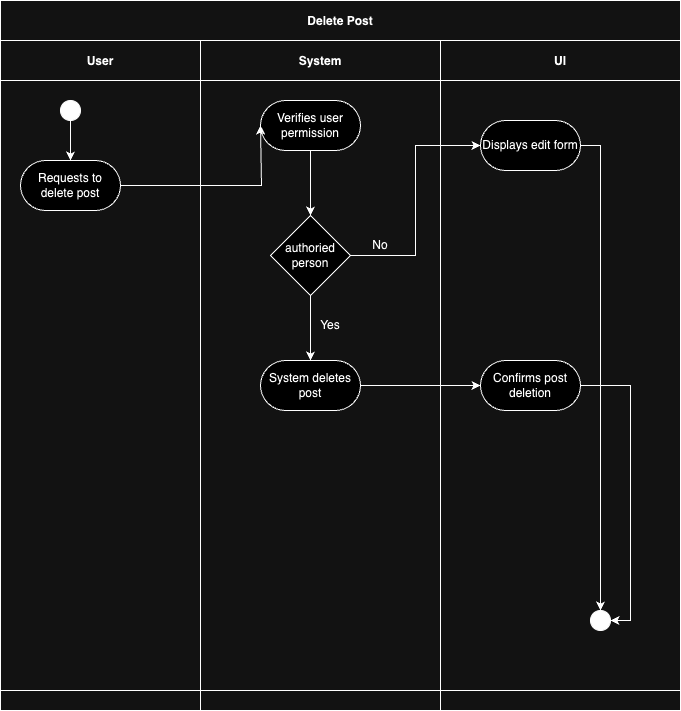

The diagram above was exported from draw.io. Its source (the exported page's mxGraphModel, read from the mxfile embedded in the PNG):
<mxGraphModel dx="929" dy="1651" grid="1" gridSize="10" guides="1" tooltips="1" connect="1" arrows="1" fold="1" page="1" pageScale="1" pageWidth="850" pageHeight="1100" math="0" shadow="0">
  <root>
    <mxCell id="0" />
    <mxCell id="1" parent="0" />
    <mxCell id="3nuBFxr9cyL0pnOWT2aG-1" value="Delete Post" style="shape=table;childLayout=tableLayout;startSize=40;collapsible=0;recursiveResize=0;expand=0;fillColor=none;fontStyle=1" parent="1" vertex="1">
      <mxGeometry x="80" y="-50" width="680" height="710" as="geometry" />
    </mxCell>
    <mxCell id="3nuBFxr9cyL0pnOWT2aG-3" value="" style="shape=tableRow;horizontal=0;swimlaneHead=0;swimlaneBody=0;top=0;left=0;bottom=0;right=0;fillColor=none;points=[[0,0.5],[1,0.5]];portConstraint=eastwest;startSize=0;collapsible=0;recursiveResize=0;expand=0;fontStyle=1;" parent="3nuBFxr9cyL0pnOWT2aG-1" vertex="1">
      <mxGeometry y="40" width="680" height="650" as="geometry" />
    </mxCell>
    <mxCell id="3nuBFxr9cyL0pnOWT2aG-4" value="User" style="swimlane;swimlaneHead=0;swimlaneBody=0;connectable=0;fillColor=none;startSize=40;collapsible=0;recursiveResize=0;expand=0;fontStyle=1;" parent="3nuBFxr9cyL0pnOWT2aG-3" vertex="1">
      <mxGeometry width="200" height="650" as="geometry">
        <mxRectangle width="200" height="650" as="alternateBounds" />
      </mxGeometry>
    </mxCell>
    <mxCell id="3nuBFxr9cyL0pnOWT2aG-6" value="Requests to delete post" style="rounded=1;whiteSpace=wrap;html=1;arcSize=50;" parent="3nuBFxr9cyL0pnOWT2aG-4" vertex="1">
      <mxGeometry x="20" y="120" width="100" height="50" as="geometry" />
    </mxCell>
    <mxCell id="cMgoUswz2LgmYw_leQH--2" style="edgeStyle=orthogonalEdgeStyle;rounded=0;orthogonalLoop=1;jettySize=auto;html=1;exitX=0.5;exitY=1;exitDx=0;exitDy=0;entryX=0.5;entryY=0;entryDx=0;entryDy=0;" parent="3nuBFxr9cyL0pnOWT2aG-4" source="cMgoUswz2LgmYw_leQH--1" target="3nuBFxr9cyL0pnOWT2aG-6" edge="1">
      <mxGeometry relative="1" as="geometry" />
    </mxCell>
    <mxCell id="cMgoUswz2LgmYw_leQH--1" value="" style="ellipse;whiteSpace=wrap;html=1;aspect=fixed;fillColor=#000000;" parent="3nuBFxr9cyL0pnOWT2aG-4" vertex="1">
      <mxGeometry x="60" y="60" width="20" height="20" as="geometry" />
    </mxCell>
    <mxCell id="3nuBFxr9cyL0pnOWT2aG-8" value="System" style="swimlane;swimlaneHead=0;swimlaneBody=0;connectable=0;fillColor=none;startSize=40;collapsible=0;recursiveResize=0;expand=0;fontStyle=1;" parent="3nuBFxr9cyL0pnOWT2aG-3" vertex="1">
      <mxGeometry x="200" width="240" height="650" as="geometry">
        <mxRectangle width="240" height="650" as="alternateBounds" />
      </mxGeometry>
    </mxCell>
    <mxCell id="ERB7TbYtws2_lOnylTK9-4" style="edgeStyle=orthogonalEdgeStyle;rounded=0;orthogonalLoop=1;jettySize=auto;html=1;exitX=0.5;exitY=1;exitDx=0;exitDy=0;entryX=0.5;entryY=0;entryDx=0;entryDy=0;" parent="3nuBFxr9cyL0pnOWT2aG-8" source="BmO_mdr55dDM5FDUW4BT-15" target="BmO_mdr55dDM5FDUW4BT-16" edge="1">
      <mxGeometry relative="1" as="geometry" />
    </mxCell>
    <mxCell id="BmO_mdr55dDM5FDUW4BT-15" value="Verifies user permission" style="rounded=1;whiteSpace=wrap;html=1;arcSize=50;" parent="3nuBFxr9cyL0pnOWT2aG-8" vertex="1">
      <mxGeometry x="60" y="60" width="100" height="50" as="geometry" />
    </mxCell>
    <mxCell id="D-eky-fVEMgRk9sWe1f2-1" style="edgeStyle=orthogonalEdgeStyle;rounded=0;orthogonalLoop=1;jettySize=auto;html=1;exitX=0.5;exitY=1;exitDx=0;exitDy=0;" parent="3nuBFxr9cyL0pnOWT2aG-8" source="BmO_mdr55dDM5FDUW4BT-16" target="BmO_mdr55dDM5FDUW4BT-13" edge="1">
      <mxGeometry relative="1" as="geometry" />
    </mxCell>
    <mxCell id="BmO_mdr55dDM5FDUW4BT-16" value="authoried person" style="rhombus;whiteSpace=wrap;html=1;" parent="3nuBFxr9cyL0pnOWT2aG-8" vertex="1">
      <mxGeometry x="70" y="175" width="80" height="80" as="geometry" />
    </mxCell>
    <mxCell id="ERB7TbYtws2_lOnylTK9-28" value="No" style="text;html=1;align=center;verticalAlign=middle;whiteSpace=wrap;rounded=0;" parent="3nuBFxr9cyL0pnOWT2aG-8" vertex="1">
      <mxGeometry x="150" y="190" width="60" height="30" as="geometry" />
    </mxCell>
    <mxCell id="ERB7TbYtws2_lOnylTK9-29" value="Yes" style="text;html=1;align=center;verticalAlign=middle;whiteSpace=wrap;rounded=0;" parent="3nuBFxr9cyL0pnOWT2aG-8" vertex="1">
      <mxGeometry x="100" y="270" width="60" height="30" as="geometry" />
    </mxCell>
    <mxCell id="BmO_mdr55dDM5FDUW4BT-13" value="System deletes post" style="rounded=1;whiteSpace=wrap;html=1;arcSize=50;" parent="3nuBFxr9cyL0pnOWT2aG-8" vertex="1">
      <mxGeometry x="60" y="320" width="100" height="50" as="geometry" />
    </mxCell>
    <mxCell id="3nuBFxr9cyL0pnOWT2aG-11" value="UI" style="swimlane;swimlaneHead=0;swimlaneBody=0;connectable=0;fillColor=none;startSize=40;collapsible=0;recursiveResize=0;expand=0;fontStyle=1;" parent="3nuBFxr9cyL0pnOWT2aG-3" vertex="1">
      <mxGeometry x="440" width="240" height="650" as="geometry">
        <mxRectangle width="240" height="650" as="alternateBounds" />
      </mxGeometry>
    </mxCell>
    <mxCell id="D-eky-fVEMgRk9sWe1f2-4" style="edgeStyle=orthogonalEdgeStyle;rounded=0;orthogonalLoop=1;jettySize=auto;html=1;exitX=1;exitY=0.5;exitDx=0;exitDy=0;entryX=1;entryY=0.5;entryDx=0;entryDy=0;" parent="3nuBFxr9cyL0pnOWT2aG-11" source="BmO_mdr55dDM5FDUW4BT-18" target="BmO_mdr55dDM5FDUW4BT-23" edge="1">
      <mxGeometry relative="1" as="geometry" />
    </mxCell>
    <mxCell id="BmO_mdr55dDM5FDUW4BT-18" value="Confirms post deletion" style="rounded=1;whiteSpace=wrap;html=1;arcSize=50;" parent="3nuBFxr9cyL0pnOWT2aG-11" vertex="1">
      <mxGeometry x="40" y="320" width="100" height="50" as="geometry" />
    </mxCell>
    <mxCell id="BmO_mdr55dDM5FDUW4BT-23" value="" style="ellipse;whiteSpace=wrap;html=1;aspect=fixed;fillColor=#000000;" parent="3nuBFxr9cyL0pnOWT2aG-11" vertex="1">
      <mxGeometry x="150" y="570" width="20" height="20" as="geometry" />
    </mxCell>
    <mxCell id="D-eky-fVEMgRk9sWe1f2-5" style="edgeStyle=orthogonalEdgeStyle;rounded=0;orthogonalLoop=1;jettySize=auto;html=1;exitX=1;exitY=0.5;exitDx=0;exitDy=0;entryX=0.5;entryY=0;entryDx=0;entryDy=0;" parent="3nuBFxr9cyL0pnOWT2aG-11" source="BmO_mdr55dDM5FDUW4BT-17" target="BmO_mdr55dDM5FDUW4BT-23" edge="1">
      <mxGeometry relative="1" as="geometry" />
    </mxCell>
    <mxCell id="BmO_mdr55dDM5FDUW4BT-17" value="Displays edit form" style="rounded=1;whiteSpace=wrap;html=1;arcSize=50;" parent="3nuBFxr9cyL0pnOWT2aG-11" vertex="1">
      <mxGeometry x="40" y="80" width="100" height="50" as="geometry" />
    </mxCell>
    <mxCell id="BmO_mdr55dDM5FDUW4BT-4" style="edgeStyle=orthogonalEdgeStyle;rounded=0;orthogonalLoop=1;jettySize=auto;html=1;entryX=0;entryY=0.5;entryDx=0;entryDy=0;" parent="3nuBFxr9cyL0pnOWT2aG-3" source="3nuBFxr9cyL0pnOWT2aG-6" edge="1">
      <mxGeometry relative="1" as="geometry">
        <mxPoint x="260" y="85" as="targetPoint" />
        <Array as="points">
          <mxPoint x="261" y="145" />
        </Array>
      </mxGeometry>
    </mxCell>
    <mxCell id="ERB7TbYtws2_lOnylTK9-6" style="edgeStyle=orthogonalEdgeStyle;rounded=0;orthogonalLoop=1;jettySize=auto;html=1;exitX=1;exitY=0.5;exitDx=0;exitDy=0;entryX=0;entryY=0.5;entryDx=0;entryDy=0;" parent="3nuBFxr9cyL0pnOWT2aG-3" source="BmO_mdr55dDM5FDUW4BT-16" target="BmO_mdr55dDM5FDUW4BT-17" edge="1">
      <mxGeometry relative="1" as="geometry" />
    </mxCell>
    <mxCell id="cMgoUswz2LgmYw_leQH--3" style="edgeStyle=orthogonalEdgeStyle;rounded=0;orthogonalLoop=1;jettySize=auto;html=1;exitX=1;exitY=0.5;exitDx=0;exitDy=0;" parent="3nuBFxr9cyL0pnOWT2aG-3" source="BmO_mdr55dDM5FDUW4BT-13" target="BmO_mdr55dDM5FDUW4BT-18" edge="1">
      <mxGeometry relative="1" as="geometry" />
    </mxCell>
    <mxCell id="3nuBFxr9cyL0pnOWT2aG-15" value="" style="shape=tableRow;horizontal=0;swimlaneHead=0;swimlaneBody=0;top=0;left=0;bottom=0;right=0;fillColor=none;points=[[0,0.5],[1,0.5]];portConstraint=eastwest;startSize=0;collapsible=0;recursiveResize=0;expand=0;fontStyle=1;" parent="3nuBFxr9cyL0pnOWT2aG-1" vertex="1">
      <mxGeometry y="690" width="680" height="20" as="geometry" />
    </mxCell>
    <mxCell id="3nuBFxr9cyL0pnOWT2aG-16" value="" style="swimlane;swimlaneHead=0;swimlaneBody=0;connectable=0;fillColor=none;startSize=0;collapsible=0;recursiveResize=0;expand=0;fontStyle=1;" parent="3nuBFxr9cyL0pnOWT2aG-15" vertex="1">
      <mxGeometry width="200" height="20" as="geometry">
        <mxRectangle width="200" height="20" as="alternateBounds" />
      </mxGeometry>
    </mxCell>
    <mxCell id="3nuBFxr9cyL0pnOWT2aG-18" value="" style="swimlane;swimlaneHead=0;swimlaneBody=0;connectable=0;fillColor=none;startSize=0;collapsible=0;recursiveResize=0;expand=0;fontStyle=1;" parent="3nuBFxr9cyL0pnOWT2aG-15" vertex="1">
      <mxGeometry x="200" width="240" height="20" as="geometry">
        <mxRectangle width="240" height="20" as="alternateBounds" />
      </mxGeometry>
    </mxCell>
    <mxCell id="3nuBFxr9cyL0pnOWT2aG-23" value="" style="swimlane;swimlaneHead=0;swimlaneBody=0;connectable=0;fillColor=none;startSize=0;collapsible=0;recursiveResize=0;expand=0;fontStyle=1;" parent="3nuBFxr9cyL0pnOWT2aG-15" vertex="1">
      <mxGeometry x="440" width="240" height="20" as="geometry">
        <mxRectangle width="240" height="20" as="alternateBounds" />
      </mxGeometry>
    </mxCell>
  </root>
</mxGraphModel>